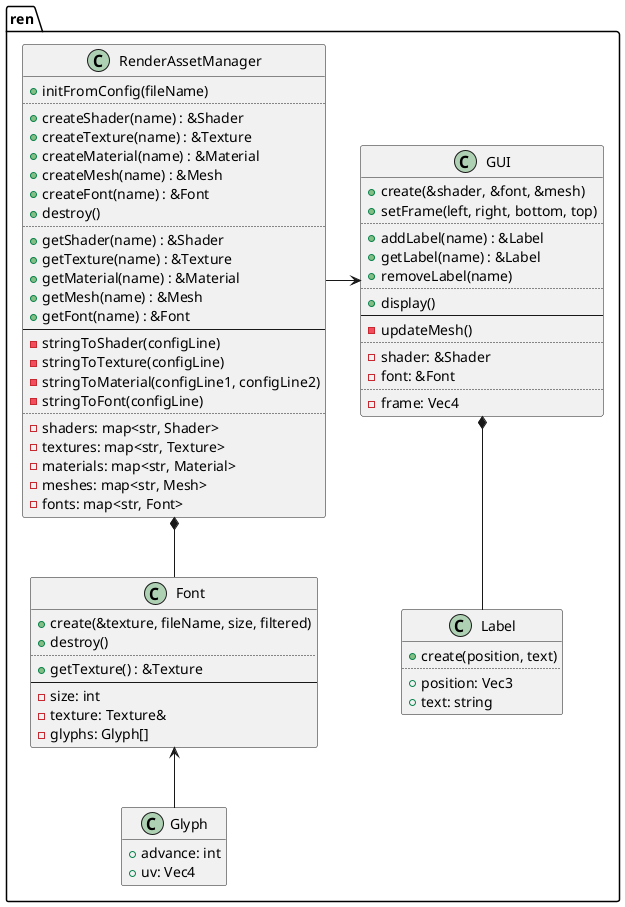

The diagram above was rendered by PlantUML. Its source (embedded in the PNG):
@startuml
set separator ::

class ren::Glyph {
	+advance: int
	+uv: Vec4
}
hide Glyph methods

class ren::Font {
	+create(&texture, fileName, size, filtered)
	+destroy()
	..
	+getTexture() : &Texture
	--
	-size: int
	-texture: Texture&
	-glyphs: Glyph[]
}

class ren::RenderAssetManager {
	+initFromConfig(fileName)
	..
	+createShader(name) : &Shader
	+createTexture(name) : &Texture
	+createMaterial(name) : &Material
	+createMesh(name) : &Mesh
	+createFont(name) : &Font
	+destroy()
	..
	+getShader(name) : &Shader
	+getTexture(name) : &Texture
	+getMaterial(name) : &Material
	+getMesh(name) : &Mesh
	+getFont(name) : &Font
	--
	-stringToShader(configLine)
	-stringToTexture(configLine)
	-stringToMaterial(configLine1, configLine2)
	-stringToFont(configLine)
	..
	-shaders: map<str, Shader>
	-textures: map<str, Texture>
	-materials: map<str, Material>
	-meshes: map<str, Mesh>
	-fonts: map<str, Font>
}

class ren::GUI {
	+create(&shader, &font, &mesh)
	+setFrame(left, right, bottom, top)
	..
	+addLabel(name) : &Label
	+getLabel(name) : &Label
	+removeLabel(name)
	..
	+display()
	--
	-updateMesh()
	..
	-shader: &Shader
	-font: &Font
	..
	-frame: Vec4
}

class ren::Label {
	+create(position, text)
	..
	+position: Vec3
	+text: string
}

Font <-- Glyph
RenderAssetManager *-down- Font

GUI <-left- RenderAssetManager
GUI *-down- Label

@enduml